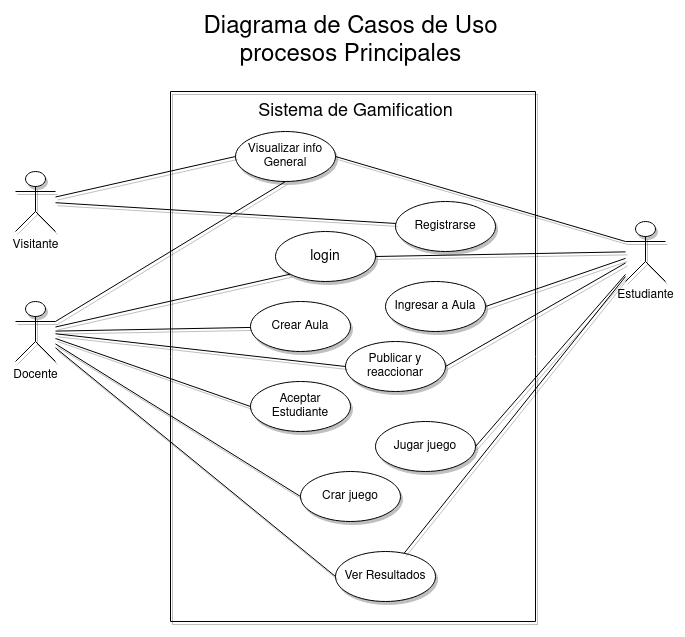

The diagram above was exported from draw.io. Its source (the exported page's mxGraphModel, read from the mxfile embedded in the PNG):
<mxGraphModel dx="794" dy="1506" grid="1" gridSize="10" guides="1" tooltips="1" connect="1" arrows="1" fold="1" page="1" pageScale="1" pageWidth="850" pageHeight="1100" math="0" shadow="0">
  <root>
    <mxCell id="0" />
    <mxCell id="1" parent="0" />
    <mxCell id="7u5qzUdGUS7VvdbzAAxT-1" value="&lt;font style=&quot;font-size: 18px&quot;&gt;Sistema de Gamification&lt;br&gt;&lt;/font&gt;" style="text;html=1;align=center;verticalAlign=middle;resizable=0;points=[];autosize=1;strokeColor=none;fillColor=none;shadow=1;rounded=1;" parent="1" vertex="1">
      <mxGeometry x="320" y="60" width="220" height="40" as="geometry" />
    </mxCell>
    <mxCell id="7u5qzUdGUS7VvdbzAAxT-2" value="" style="swimlane;startSize=0;shadow=1;rounded=1;" parent="1" vertex="1">
      <mxGeometry x="245" y="60" width="365" height="530" as="geometry" />
    </mxCell>
    <mxCell id="7u5qzUdGUS7VvdbzAAxT-3" value="Registrarse" style="ellipse;whiteSpace=wrap;html=1;shadow=1;rounded=1;" parent="7u5qzUdGUS7VvdbzAAxT-2" vertex="1">
      <mxGeometry x="225" y="110" width="100" height="50" as="geometry" />
    </mxCell>
    <mxCell id="7u5qzUdGUS7VvdbzAAxT-5" value="Ver Resultados" style="ellipse;whiteSpace=wrap;html=1;shadow=1;rounded=1;" parent="7u5qzUdGUS7VvdbzAAxT-2" vertex="1">
      <mxGeometry x="165" y="460" width="100" height="50" as="geometry" />
    </mxCell>
    <mxCell id="7u5qzUdGUS7VvdbzAAxT-6" value="Crear Aula" style="ellipse;whiteSpace=wrap;html=1;shadow=1;rounded=1;" parent="7u5qzUdGUS7VvdbzAAxT-2" vertex="1">
      <mxGeometry x="80" y="210" width="100" height="50" as="geometry" />
    </mxCell>
    <mxCell id="7u5qzUdGUS7VvdbzAAxT-7" value="Ingresar a Aula" style="ellipse;whiteSpace=wrap;html=1;shadow=1;rounded=1;" parent="7u5qzUdGUS7VvdbzAAxT-2" vertex="1">
      <mxGeometry x="215" y="190" width="100" height="50" as="geometry" />
    </mxCell>
    <mxCell id="7u5qzUdGUS7VvdbzAAxT-8" value="Crar juego" style="ellipse;whiteSpace=wrap;html=1;shadow=1;rounded=1;" parent="7u5qzUdGUS7VvdbzAAxT-2" vertex="1">
      <mxGeometry x="130" y="380" width="100" height="50" as="geometry" />
    </mxCell>
    <mxCell id="7u5qzUdGUS7VvdbzAAxT-9" value="Jugar juego" style="ellipse;whiteSpace=wrap;html=1;shadow=1;rounded=1;" parent="7u5qzUdGUS7VvdbzAAxT-2" vertex="1">
      <mxGeometry x="205" y="330" width="100" height="50" as="geometry" />
    </mxCell>
    <mxCell id="7u5qzUdGUS7VvdbzAAxT-10" value="Aceptar Estudiante" style="ellipse;whiteSpace=wrap;html=1;shadow=1;rounded=1;" parent="7u5qzUdGUS7VvdbzAAxT-2" vertex="1">
      <mxGeometry x="80" y="290" width="100" height="50" as="geometry" />
    </mxCell>
    <mxCell id="7u5qzUdGUS7VvdbzAAxT-11" value="Publicar y reaccionar" style="ellipse;whiteSpace=wrap;html=1;shadow=1;rounded=1;" parent="7u5qzUdGUS7VvdbzAAxT-2" vertex="1">
      <mxGeometry x="175" y="250" width="100" height="50" as="geometry" />
    </mxCell>
    <mxCell id="7u5qzUdGUS7VvdbzAAxT-13" value="&lt;font style=&quot;font-size: 14px&quot;&gt;login&lt;/font&gt;" style="ellipse;whiteSpace=wrap;html=1;shadow=1;rounded=1;" parent="7u5qzUdGUS7VvdbzAAxT-2" vertex="1">
      <mxGeometry x="105" y="140" width="100" height="50" as="geometry" />
    </mxCell>
    <mxCell id="7u5qzUdGUS7VvdbzAAxT-14" value="Visualizar info General" style="ellipse;whiteSpace=wrap;html=1;shadow=1;rounded=1;" parent="7u5qzUdGUS7VvdbzAAxT-2" vertex="1">
      <mxGeometry x="65" y="40" width="100" height="50" as="geometry" />
    </mxCell>
    <mxCell id="7u5qzUdGUS7VvdbzAAxT-16" style="rounded=1;orthogonalLoop=1;jettySize=auto;html=1;entryX=0;entryY=0.5;entryDx=0;entryDy=0;endArrow=none;endFill=0;shadow=1;" parent="1" source="7u5qzUdGUS7VvdbzAAxT-15" target="7u5qzUdGUS7VvdbzAAxT-14" edge="1">
      <mxGeometry relative="1" as="geometry" />
    </mxCell>
    <mxCell id="7u5qzUdGUS7VvdbzAAxT-18" style="edgeStyle=none;shape=connector;rounded=1;orthogonalLoop=1;jettySize=auto;html=1;labelBackgroundColor=default;strokeColor=default;fontFamily=Helvetica;fontSize=11;fontColor=default;endArrow=none;endFill=0;shadow=1;" parent="1" source="7u5qzUdGUS7VvdbzAAxT-15" target="7u5qzUdGUS7VvdbzAAxT-3" edge="1">
      <mxGeometry relative="1" as="geometry" />
    </mxCell>
    <mxCell id="7u5qzUdGUS7VvdbzAAxT-15" value="Visitante" style="shape=umlActor;verticalLabelPosition=bottom;verticalAlign=top;html=1;outlineConnect=0;shadow=1;rounded=1;" parent="1" vertex="1">
      <mxGeometry x="90" y="140" width="40" height="60" as="geometry" />
    </mxCell>
    <mxCell id="7u5qzUdGUS7VvdbzAAxT-23" style="edgeStyle=none;shape=connector;rounded=1;orthogonalLoop=1;jettySize=auto;html=1;entryX=0;entryY=1;entryDx=0;entryDy=0;labelBackgroundColor=default;strokeColor=default;fontFamily=Helvetica;fontSize=11;fontColor=default;endArrow=none;endFill=0;shadow=1;" parent="1" source="7u5qzUdGUS7VvdbzAAxT-19" target="7u5qzUdGUS7VvdbzAAxT-13" edge="1">
      <mxGeometry relative="1" as="geometry" />
    </mxCell>
    <mxCell id="7u5qzUdGUS7VvdbzAAxT-24" style="edgeStyle=none;shape=connector;rounded=1;orthogonalLoop=1;jettySize=auto;html=1;exitX=1;exitY=0.3333333333333333;exitDx=0;exitDy=0;exitPerimeter=0;entryX=0.5;entryY=1;entryDx=0;entryDy=0;labelBackgroundColor=default;strokeColor=default;fontFamily=Helvetica;fontSize=11;fontColor=default;endArrow=none;endFill=0;shadow=1;" parent="1" source="7u5qzUdGUS7VvdbzAAxT-19" target="7u5qzUdGUS7VvdbzAAxT-14" edge="1">
      <mxGeometry relative="1" as="geometry" />
    </mxCell>
    <mxCell id="YiFz6Olo_pcQaN5F6t0B-1" style="rounded=1;orthogonalLoop=1;jettySize=auto;html=1;endArrow=none;endFill=0;shadow=1;" parent="1" source="7u5qzUdGUS7VvdbzAAxT-19" target="7u5qzUdGUS7VvdbzAAxT-6" edge="1">
      <mxGeometry relative="1" as="geometry" />
    </mxCell>
    <mxCell id="YiFz6Olo_pcQaN5F6t0B-2" style="edgeStyle=none;shape=connector;rounded=1;orthogonalLoop=1;jettySize=auto;html=1;entryX=0;entryY=0.5;entryDx=0;entryDy=0;labelBackgroundColor=default;strokeColor=default;fontFamily=Helvetica;fontSize=11;fontColor=default;endArrow=none;endFill=0;shadow=1;" parent="1" source="7u5qzUdGUS7VvdbzAAxT-19" target="7u5qzUdGUS7VvdbzAAxT-10" edge="1">
      <mxGeometry relative="1" as="geometry" />
    </mxCell>
    <mxCell id="YiFz6Olo_pcQaN5F6t0B-5" style="edgeStyle=none;shape=connector;rounded=1;orthogonalLoop=1;jettySize=auto;html=1;entryX=0;entryY=0.5;entryDx=0;entryDy=0;labelBackgroundColor=default;strokeColor=default;fontFamily=Helvetica;fontSize=11;fontColor=default;endArrow=none;endFill=0;shadow=1;" parent="1" source="7u5qzUdGUS7VvdbzAAxT-19" target="7u5qzUdGUS7VvdbzAAxT-11" edge="1">
      <mxGeometry relative="1" as="geometry" />
    </mxCell>
    <mxCell id="YiFz6Olo_pcQaN5F6t0B-7" style="edgeStyle=none;shape=connector;rounded=1;orthogonalLoop=1;jettySize=auto;html=1;entryX=0;entryY=0.5;entryDx=0;entryDy=0;labelBackgroundColor=default;strokeColor=default;fontFamily=Helvetica;fontSize=11;fontColor=default;endArrow=none;endFill=0;shadow=1;" parent="1" source="7u5qzUdGUS7VvdbzAAxT-19" target="7u5qzUdGUS7VvdbzAAxT-8" edge="1">
      <mxGeometry relative="1" as="geometry" />
    </mxCell>
    <mxCell id="YiFz6Olo_pcQaN5F6t0B-9" style="edgeStyle=none;shape=connector;rounded=1;orthogonalLoop=1;jettySize=auto;html=1;entryX=0;entryY=0.5;entryDx=0;entryDy=0;labelBackgroundColor=default;strokeColor=default;fontFamily=Helvetica;fontSize=11;fontColor=default;endArrow=none;endFill=0;shadow=1;" parent="1" source="7u5qzUdGUS7VvdbzAAxT-19" target="7u5qzUdGUS7VvdbzAAxT-5" edge="1">
      <mxGeometry relative="1" as="geometry" />
    </mxCell>
    <mxCell id="7u5qzUdGUS7VvdbzAAxT-19" value="Docente" style="shape=umlActor;verticalLabelPosition=bottom;verticalAlign=top;html=1;outlineConnect=0;shadow=1;rounded=1;" parent="1" vertex="1">
      <mxGeometry x="90" y="270" width="40" height="60" as="geometry" />
    </mxCell>
    <mxCell id="7u5qzUdGUS7VvdbzAAxT-22" style="edgeStyle=none;shape=connector;rounded=1;orthogonalLoop=1;jettySize=auto;html=1;entryX=1;entryY=0.5;entryDx=0;entryDy=0;labelBackgroundColor=default;strokeColor=default;fontFamily=Helvetica;fontSize=11;fontColor=default;endArrow=none;endFill=0;shadow=1;" parent="1" source="7u5qzUdGUS7VvdbzAAxT-20" target="7u5qzUdGUS7VvdbzAAxT-13" edge="1">
      <mxGeometry relative="1" as="geometry" />
    </mxCell>
    <mxCell id="7u5qzUdGUS7VvdbzAAxT-25" style="edgeStyle=none;shape=connector;rounded=1;orthogonalLoop=1;jettySize=auto;html=1;exitX=0;exitY=0.3333333333333333;exitDx=0;exitDy=0;exitPerimeter=0;entryX=1;entryY=0.5;entryDx=0;entryDy=0;labelBackgroundColor=default;strokeColor=default;fontFamily=Helvetica;fontSize=11;fontColor=default;endArrow=none;endFill=0;shadow=1;" parent="1" source="7u5qzUdGUS7VvdbzAAxT-20" target="7u5qzUdGUS7VvdbzAAxT-14" edge="1">
      <mxGeometry relative="1" as="geometry" />
    </mxCell>
    <mxCell id="YiFz6Olo_pcQaN5F6t0B-3" style="edgeStyle=none;shape=connector;rounded=1;orthogonalLoop=1;jettySize=auto;html=1;entryX=1;entryY=0.5;entryDx=0;entryDy=0;labelBackgroundColor=default;strokeColor=default;fontFamily=Helvetica;fontSize=11;fontColor=default;endArrow=none;endFill=0;shadow=1;" parent="1" source="7u5qzUdGUS7VvdbzAAxT-20" target="7u5qzUdGUS7VvdbzAAxT-7" edge="1">
      <mxGeometry relative="1" as="geometry" />
    </mxCell>
    <mxCell id="YiFz6Olo_pcQaN5F6t0B-6" style="edgeStyle=none;shape=connector;rounded=1;orthogonalLoop=1;jettySize=auto;html=1;entryX=1;entryY=0.5;entryDx=0;entryDy=0;labelBackgroundColor=default;strokeColor=default;fontFamily=Helvetica;fontSize=11;fontColor=default;endArrow=none;endFill=0;shadow=1;" parent="1" source="7u5qzUdGUS7VvdbzAAxT-20" target="7u5qzUdGUS7VvdbzAAxT-11" edge="1">
      <mxGeometry relative="1" as="geometry" />
    </mxCell>
    <mxCell id="YiFz6Olo_pcQaN5F6t0B-8" style="edgeStyle=none;shape=connector;rounded=1;orthogonalLoop=1;jettySize=auto;html=1;entryX=1;entryY=0.5;entryDx=0;entryDy=0;labelBackgroundColor=default;strokeColor=default;fontFamily=Helvetica;fontSize=11;fontColor=default;endArrow=none;endFill=0;shadow=1;" parent="1" source="7u5qzUdGUS7VvdbzAAxT-20" target="7u5qzUdGUS7VvdbzAAxT-9" edge="1">
      <mxGeometry relative="1" as="geometry" />
    </mxCell>
    <mxCell id="YiFz6Olo_pcQaN5F6t0B-10" style="edgeStyle=none;shape=connector;rounded=1;orthogonalLoop=1;jettySize=auto;html=1;labelBackgroundColor=default;strokeColor=default;fontFamily=Helvetica;fontSize=11;fontColor=default;endArrow=none;endFill=0;shadow=1;" parent="1" source="7u5qzUdGUS7VvdbzAAxT-20" target="7u5qzUdGUS7VvdbzAAxT-5" edge="1">
      <mxGeometry relative="1" as="geometry" />
    </mxCell>
    <mxCell id="7u5qzUdGUS7VvdbzAAxT-20" value="Estudiante" style="shape=umlActor;verticalLabelPosition=bottom;verticalAlign=top;html=1;outlineConnect=0;shadow=1;rounded=1;" parent="1" vertex="1">
      <mxGeometry x="700" y="190" width="40" height="60" as="geometry" />
    </mxCell>
    <mxCell id="YiFz6Olo_pcQaN5F6t0B-11" value="&lt;div&gt;&lt;font style=&quot;font-size: 24px&quot;&gt;Diagrama de Casos de Uso &lt;br&gt;&lt;/font&gt;&lt;/div&gt;&lt;div&gt;&lt;font style=&quot;font-size: 24px&quot;&gt;procesos Principales&lt;/font&gt;&lt;/div&gt;" style="text;html=1;align=center;verticalAlign=middle;resizable=0;points=[];autosize=1;strokeColor=none;fillColor=none;shadow=1;rounded=1;" parent="1" vertex="1">
      <mxGeometry x="270" y="-10" width="310" height="40" as="geometry" />
    </mxCell>
  </root>
</mxGraphModel>